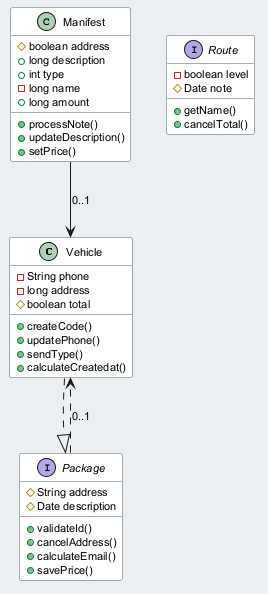

The diagram above was rendered by PlantUML. Its source (embedded in the PNG):
@startuml
skinparam backgroundColor #ECEFF1
skinparam classBackgroundColor #FFFFFF
skinparam classBorderColor #455A64
skinparam defaultFontSize 11
class Vehicle {
  -String phone
  -long address
  #boolean total
  +createCode()
  +updatePhone()
  +sendType()
  +calculateCreatedat()
}
interface Package {
  #String address
  #Date description
  +validateId()
  +cancelAddress()
  +calculateEmail()
  +savePrice()
}
class Manifest {
  #boolean address
  +long description
  +int type
  -long name
  +long amount
  +processNote()
  +updateDescription()
  +setPrice()
}
interface Route {
  -boolean level
  #Date note
  +getName()
  +cancelTotal()
}
Package ..> Vehicle : "0..1"
Vehicle ..|> Package
Manifest --> Vehicle : "0..1"
@enduml